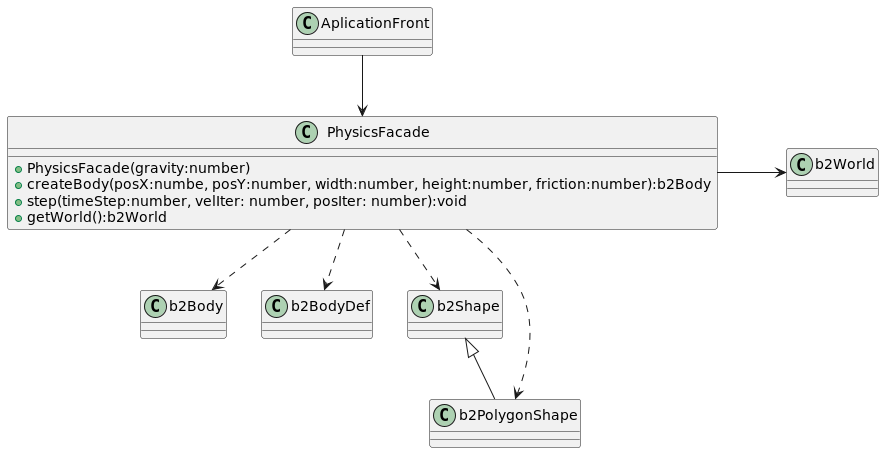

The diagram above was rendered by PlantUML. Its source (embedded in the PNG):
@startuml

class b2World{

}

class  b2Body{
}

class b2BodyDef{
}

class b2Shape{
}

class b2PolygonShape{

}

class PhysicsFacade{
    +PhysicsFacade(gravity:number)
    +createBody(posX:numbe, posY:number, width:number, height:number, friction:number):b2Body
    +step(timeStep:number, velIter: number, posIter: number):void
    +getWorld():b2World
}
class AplicationFront{

}

AplicationFront --> PhysicsFacade
PhysicsFacade -> b2World: "        "
b2Shape <|-- b2PolygonShape
PhysicsFacade ..> b2Shape
PhysicsFacade ..> b2PolygonShape
PhysicsFacade ..> b2BodyDef
PhysicsFacade ..> b2Body


@enduml